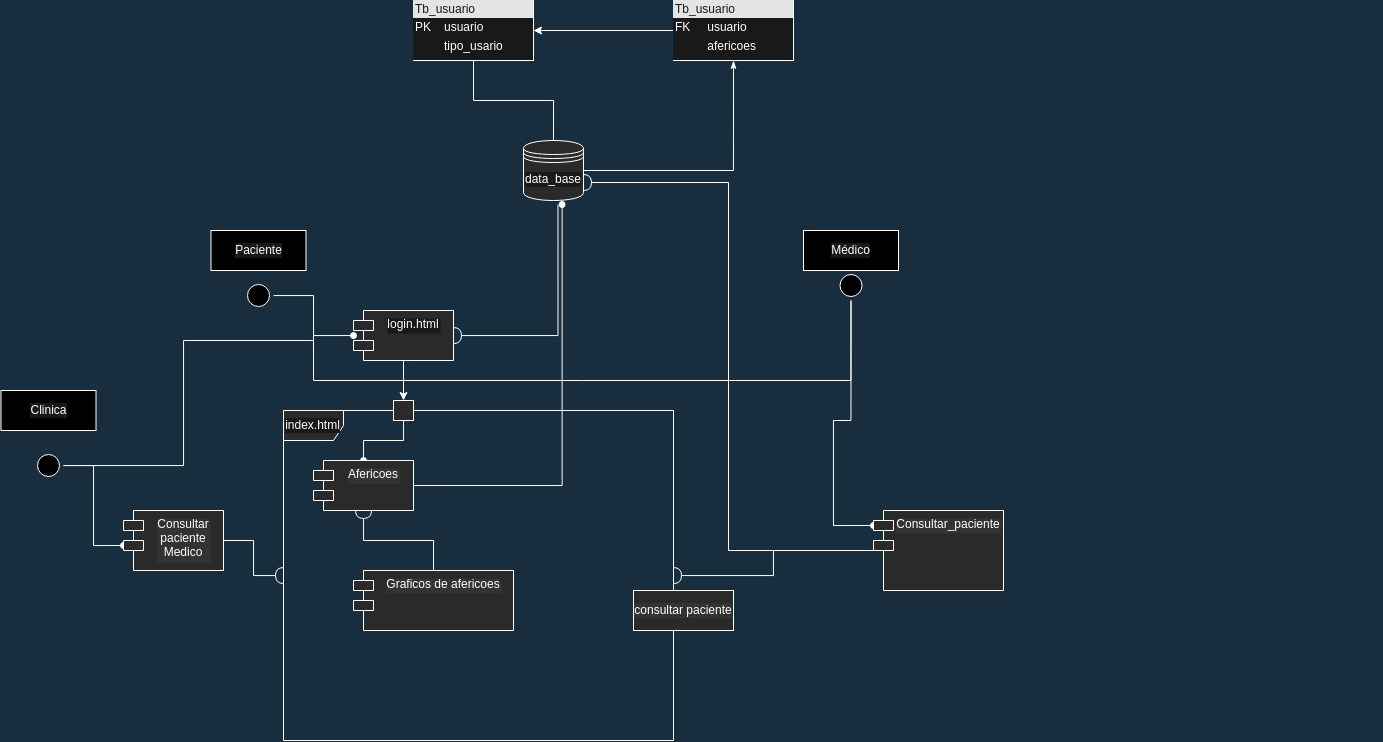

The diagram above was exported from draw.io. Its source (the exported page's mxGraphModel, read from the mxfile embedded in the PNG):
<mxGraphModel dx="2523" dy="1980" grid="1" gridSize="10" guides="1" tooltips="1" connect="1" arrows="1" fold="1" page="1" pageScale="1" pageWidth="850" pageHeight="1100" background="#182E3E" math="0" shadow="0">
  <root>
    <mxCell id="0" />
    <mxCell id="1" parent="0" />
    <mxCell id="379FR1smQxk9iDs8ictk-21" style="edgeStyle=orthogonalEdgeStyle;rounded=0;orthogonalLoop=1;jettySize=auto;html=1;exitX=0.5;exitY=1;exitDx=0;exitDy=0;fontColor=#FFFFFF;startArrow=halfCircle;startFill=0;" edge="1" parent="1">
      <mxGeometry relative="1" as="geometry">
        <mxPoint x="630" y="160" as="sourcePoint" />
        <mxPoint x="630" y="160" as="targetPoint" />
      </mxGeometry>
    </mxCell>
    <mxCell id="379FR1smQxk9iDs8ictk-43" style="edgeStyle=orthogonalEdgeStyle;rounded=0;orthogonalLoop=1;jettySize=auto;html=1;strokeColor=#FFFFFF;fontColor=#FFFFFF;startArrow=none;startFill=0;endArrow=oval;endFill=1;" edge="1" parent="1" source="379FR1smQxk9iDs8ictk-37" target="379FR1smQxk9iDs8ictk-44">
      <mxGeometry relative="1" as="geometry">
        <mxPoint x="-340" y="-25" as="targetPoint" />
      </mxGeometry>
    </mxCell>
    <mxCell id="379FR1smQxk9iDs8ictk-37" value="" style="ellipse;html=1;shape=startState;fillColor=#000000;strokeColor=#FFFFFF;labelBackgroundColor=#191919;fontColor=#FFFFFF;" vertex="1" parent="1">
      <mxGeometry x="-500" y="-40" width="30" height="30" as="geometry" />
    </mxCell>
    <mxCell id="379FR1smQxk9iDs8ictk-41" value="Paciente" style="whiteSpace=wrap;html=1;fillColor=#000000;strokeColor=#FFFFFF;fontColor=#FFFFFF;labelBackgroundColor=#191919;" vertex="1" parent="1">
      <mxGeometry x="-532.5" y="-90" width="95" height="40" as="geometry" />
    </mxCell>
    <mxCell id="379FR1smQxk9iDs8ictk-48" style="edgeStyle=orthogonalEdgeStyle;rounded=0;orthogonalLoop=1;jettySize=auto;html=1;strokeColor=#FFFFFF;fontColor=#191919;startArrow=halfCircle;startFill=0;endArrow=none;endFill=0;entryX=0.575;entryY=1.067;entryDx=0;entryDy=0;entryPerimeter=0;" edge="1" parent="1" source="379FR1smQxk9iDs8ictk-44" target="379FR1smQxk9iDs8ictk-45">
      <mxGeometry relative="1" as="geometry">
        <mxPoint x="-180" y="-70" as="targetPoint" />
      </mxGeometry>
    </mxCell>
    <mxCell id="379FR1smQxk9iDs8ictk-51" style="edgeStyle=orthogonalEdgeStyle;rounded=0;orthogonalLoop=1;jettySize=auto;html=1;entryX=0.5;entryY=0;entryDx=0;entryDy=0;strokeColor=#FFFFFF;fontColor=#FFFFFF;startArrow=none;startFill=0;endArrow=classic;endFill=1;" edge="1" parent="1" source="379FR1smQxk9iDs8ictk-44" target="379FR1smQxk9iDs8ictk-50">
      <mxGeometry relative="1" as="geometry" />
    </mxCell>
    <mxCell id="379FR1smQxk9iDs8ictk-44" value="login.html" style="shape=module;align=left;spacingLeft=20;align=center;verticalAlign=top;labelBackgroundColor=#191919;strokeColor=#FFFFFF;fontColor=#FFFFFF;" vertex="1" parent="1">
      <mxGeometry x="-390" y="-10" width="100" height="50" as="geometry" />
    </mxCell>
    <mxCell id="379FR1smQxk9iDs8ictk-58" style="edgeStyle=orthogonalEdgeStyle;rounded=0;orthogonalLoop=1;jettySize=auto;html=1;entryX=0.5;entryY=1;entryDx=0;entryDy=0;strokeColor=#FFFFFF;fontColor=#FFFFFF;startArrow=none;startFill=0;endArrow=classicThin;endFill=1;" edge="1" parent="1" source="379FR1smQxk9iDs8ictk-45" target="379FR1smQxk9iDs8ictk-55">
      <mxGeometry relative="1" as="geometry" />
    </mxCell>
    <mxCell id="379FR1smQxk9iDs8ictk-45" value="data_base" style="shape=datastore;whiteSpace=wrap;html=1;labelBackgroundColor=#191919;strokeColor=#FFFFFF;fontColor=#FFFFFF;" vertex="1" parent="1">
      <mxGeometry x="-220" y="-180" width="60" height="60" as="geometry" />
    </mxCell>
    <mxCell id="379FR1smQxk9iDs8ictk-47" style="edgeStyle=orthogonalEdgeStyle;rounded=0;orthogonalLoop=1;jettySize=auto;html=1;entryX=0.5;entryY=0;entryDx=0;entryDy=0;strokeColor=#FFFFFF;fontColor=#191919;startArrow=none;startFill=0;endArrow=none;endFill=0;" edge="1" parent="1" source="379FR1smQxk9iDs8ictk-46" target="379FR1smQxk9iDs8ictk-45">
      <mxGeometry relative="1" as="geometry" />
    </mxCell>
    <mxCell id="379FR1smQxk9iDs8ictk-46" value="&lt;div style=&quot;box-sizing:border-box;width:100%;background:#e4e4e4;padding:2px;&quot;&gt;&lt;font color=&quot;#191919&quot;&gt;Tb_usuario&lt;/font&gt;&lt;/div&gt;&lt;table style=&quot;width:100%;font-size:1em;&quot; cellpadding=&quot;2&quot; cellspacing=&quot;0&quot;&gt;&lt;tbody&gt;&lt;tr&gt;&lt;td&gt;PK&lt;/td&gt;&lt;td&gt;usuario&lt;/td&gt;&lt;/tr&gt;&lt;tr&gt;&lt;td&gt;&lt;br&gt;&lt;/td&gt;&lt;td&gt;tipo_usario&lt;/td&gt;&lt;/tr&gt;&lt;tr&gt;&lt;td&gt;&lt;/td&gt;&lt;td&gt;&lt;br&gt;&lt;/td&gt;&lt;/tr&gt;&lt;/tbody&gt;&lt;/table&gt;" style="verticalAlign=top;align=left;overflow=fill;html=1;labelBackgroundColor=#191919;strokeColor=#FFFFFF;fontColor=#FFFFFF;" vertex="1" parent="1">
      <mxGeometry x="-330" y="-320" width="120" height="60" as="geometry" />
    </mxCell>
    <mxCell id="379FR1smQxk9iDs8ictk-49" value="&lt;font color=&quot;#ffffff&quot;&gt;index.html&lt;/font&gt;" style="shape=umlFrame;whiteSpace=wrap;html=1;labelBackgroundColor=#191919;strokeColor=#FFFFFF;fontColor=#191919;" vertex="1" parent="1">
      <mxGeometry x="-460" y="90" width="390" height="330" as="geometry" />
    </mxCell>
    <mxCell id="379FR1smQxk9iDs8ictk-54" style="edgeStyle=orthogonalEdgeStyle;rounded=0;orthogonalLoop=1;jettySize=auto;html=1;strokeColor=#FFFFFF;fontColor=#FFFFFF;startArrow=none;startFill=0;endArrow=oval;endFill=1;" edge="1" parent="1" source="379FR1smQxk9iDs8ictk-50" target="379FR1smQxk9iDs8ictk-59">
      <mxGeometry relative="1" as="geometry">
        <mxPoint x="-379.9655172413793" y="140" as="targetPoint" />
        <Array as="points" />
      </mxGeometry>
    </mxCell>
    <mxCell id="379FR1smQxk9iDs8ictk-50" value="" style="whiteSpace=wrap;html=1;aspect=fixed;labelBackgroundColor=#333333;strokeColor=#FFFFFF;fontColor=#FFFFFF;" vertex="1" parent="1">
      <mxGeometry x="-350" y="80" width="20" height="20" as="geometry" />
    </mxCell>
    <mxCell id="379FR1smQxk9iDs8ictk-57" style="edgeStyle=orthogonalEdgeStyle;rounded=0;orthogonalLoop=1;jettySize=auto;html=1;entryX=0.644;entryY=1.067;entryDx=0;entryDy=0;entryPerimeter=0;strokeColor=#FFFFFF;fontColor=#FFFFFF;startArrow=none;startFill=0;endArrow=oval;endFill=1;exitX=1;exitY=0.5;exitDx=0;exitDy=0;" edge="1" parent="1" source="379FR1smQxk9iDs8ictk-59" target="379FR1smQxk9iDs8ictk-45">
      <mxGeometry relative="1" as="geometry">
        <mxPoint x="-290" y="185" as="sourcePoint" />
      </mxGeometry>
    </mxCell>
    <mxCell id="379FR1smQxk9iDs8ictk-56" style="edgeStyle=orthogonalEdgeStyle;rounded=0;orthogonalLoop=1;jettySize=auto;html=1;entryX=1;entryY=0.5;entryDx=0;entryDy=0;strokeColor=#FFFFFF;fontColor=#FFFFFF;startArrow=none;startFill=0;endArrow=classic;endFill=1;" edge="1" parent="1" source="379FR1smQxk9iDs8ictk-55" target="379FR1smQxk9iDs8ictk-46">
      <mxGeometry relative="1" as="geometry" />
    </mxCell>
    <mxCell id="379FR1smQxk9iDs8ictk-55" value="&lt;div style=&quot;box-sizing:border-box;width:100%;background:#e4e4e4;padding:2px;&quot;&gt;&lt;font color=&quot;#191919&quot;&gt;Tb_usuario&lt;/font&gt;&lt;/div&gt;&lt;table style=&quot;width:100%;font-size:1em;&quot; cellpadding=&quot;2&quot; cellspacing=&quot;0&quot;&gt;&lt;tbody&gt;&lt;tr&gt;&lt;td&gt;FK&lt;/td&gt;&lt;td&gt;usuario&lt;/td&gt;&lt;/tr&gt;&lt;tr&gt;&lt;td&gt;&lt;br&gt;&lt;/td&gt;&lt;td&gt;afericoes&lt;/td&gt;&lt;/tr&gt;&lt;tr&gt;&lt;td&gt;&lt;/td&gt;&lt;td&gt;&lt;br&gt;&lt;/td&gt;&lt;/tr&gt;&lt;/tbody&gt;&lt;/table&gt;" style="verticalAlign=top;align=left;overflow=fill;html=1;labelBackgroundColor=#191919;strokeColor=#FFFFFF;fontColor=#FFFFFF;" vertex="1" parent="1">
      <mxGeometry x="-70" y="-320" width="120" height="60" as="geometry" />
    </mxCell>
    <mxCell id="379FR1smQxk9iDs8ictk-61" style="edgeStyle=orthogonalEdgeStyle;rounded=0;orthogonalLoop=1;jettySize=auto;html=1;strokeColor=#FFFFFF;fontColor=#FFFFFF;startArrow=halfCircle;startFill=0;endArrow=none;endFill=0;" edge="1" parent="1" source="379FR1smQxk9iDs8ictk-59" target="379FR1smQxk9iDs8ictk-60">
      <mxGeometry relative="1" as="geometry" />
    </mxCell>
    <mxCell id="379FR1smQxk9iDs8ictk-59" value="Afericoes" style="shape=module;align=left;spacingLeft=20;align=center;verticalAlign=top;labelBackgroundColor=#333333;strokeColor=#FFFFFF;fontColor=#FFFFFF;" vertex="1" parent="1">
      <mxGeometry x="-430" y="140" width="100" height="50" as="geometry" />
    </mxCell>
    <mxCell id="379FR1smQxk9iDs8ictk-60" value="Graficos de afericoes" style="shape=module;align=left;spacingLeft=20;align=center;verticalAlign=top;labelBackgroundColor=#333333;strokeColor=#FFFFFF;fontColor=#FFFFFF;" vertex="1" parent="1">
      <mxGeometry x="-390" y="250" width="160" height="60" as="geometry" />
    </mxCell>
    <mxCell id="379FR1smQxk9iDs8ictk-65" style="edgeStyle=orthogonalEdgeStyle;rounded=0;orthogonalLoop=1;jettySize=auto;html=1;strokeColor=#FFFFFF;fontColor=#FFFFFF;startArrow=none;startFill=0;endArrow=none;endFill=0;" edge="1" parent="1" source="379FR1smQxk9iDs8ictk-63">
      <mxGeometry relative="1" as="geometry">
        <mxPoint x="-430" y="10" as="targetPoint" />
        <Array as="points">
          <mxPoint x="107" y="60" />
          <mxPoint x="-430" y="60" />
        </Array>
      </mxGeometry>
    </mxCell>
    <mxCell id="379FR1smQxk9iDs8ictk-67" style="edgeStyle=orthogonalEdgeStyle;rounded=0;orthogonalLoop=1;jettySize=auto;html=1;entryX=0;entryY=0;entryDx=0;entryDy=15;entryPerimeter=0;strokeColor=#FFFFFF;fontColor=#FFFFFF;startArrow=none;startFill=0;endArrow=oval;endFill=1;" edge="1" parent="1" source="379FR1smQxk9iDs8ictk-63" target="379FR1smQxk9iDs8ictk-66">
      <mxGeometry relative="1" as="geometry">
        <Array as="points">
          <mxPoint x="107" y="100" />
          <mxPoint x="90" y="100" />
          <mxPoint x="90" y="205" />
        </Array>
      </mxGeometry>
    </mxCell>
    <mxCell id="379FR1smQxk9iDs8ictk-63" value="" style="ellipse;html=1;shape=startState;fillColor=#000000;strokeColor=#FFFFFF;labelBackgroundColor=#191919;fontColor=#FFFFFF;" vertex="1" parent="1">
      <mxGeometry x="92.5" y="-50" width="30" height="30" as="geometry" />
    </mxCell>
    <mxCell id="379FR1smQxk9iDs8ictk-64" value="Médico" style="whiteSpace=wrap;html=1;fillColor=#000000;strokeColor=#FFFFFF;fontColor=#FFFFFF;labelBackgroundColor=#191919;" vertex="1" parent="1">
      <mxGeometry x="60" y="-90" width="95" height="40" as="geometry" />
    </mxCell>
    <mxCell id="379FR1smQxk9iDs8ictk-69" style="edgeStyle=orthogonalEdgeStyle;rounded=0;orthogonalLoop=1;jettySize=auto;html=1;entryX=1;entryY=0.7;entryDx=0;entryDy=0;strokeColor=#FFFFFF;fontColor=#FFFFFF;startArrow=none;startFill=0;endArrow=halfCircle;endFill=0;" edge="1" parent="1" source="379FR1smQxk9iDs8ictk-66" target="379FR1smQxk9iDs8ictk-45">
      <mxGeometry relative="1" as="geometry" />
    </mxCell>
    <mxCell id="379FR1smQxk9iDs8ictk-70" style="edgeStyle=orthogonalEdgeStyle;rounded=0;orthogonalLoop=1;jettySize=auto;html=1;strokeColor=#FFFFFF;fontColor=#FFFFFF;startArrow=none;startFill=0;endArrow=halfCircle;endFill=0;" edge="1" parent="1" source="379FR1smQxk9iDs8ictk-66" target="379FR1smQxk9iDs8ictk-49">
      <mxGeometry relative="1" as="geometry" />
    </mxCell>
    <mxCell id="379FR1smQxk9iDs8ictk-66" value="Consultar_paciente" style="shape=module;align=left;spacingLeft=20;align=center;verticalAlign=top;labelBackgroundColor=#333333;strokeColor=#FFFFFF;fontColor=#FFFFFF;" vertex="1" parent="1">
      <mxGeometry x="130" y="190" width="130" height="80" as="geometry" />
    </mxCell>
    <mxCell id="379FR1smQxk9iDs8ictk-71" value="consultar paciente" style="rounded=0;whiteSpace=wrap;html=1;labelBackgroundColor=#333333;strokeColor=#FFFFFF;fontColor=#FFFFFF;" vertex="1" parent="1">
      <mxGeometry x="-110" y="270" width="100" height="40" as="geometry" />
    </mxCell>
    <mxCell id="379FR1smQxk9iDs8ictk-76" style="edgeStyle=orthogonalEdgeStyle;rounded=0;orthogonalLoop=1;jettySize=auto;html=1;strokeColor=#FFFFFF;fontColor=#FFFFFF;startArrow=none;startFill=0;endArrow=none;endFill=0;" edge="1" parent="1" source="379FR1smQxk9iDs8ictk-74">
      <mxGeometry relative="1" as="geometry">
        <mxPoint x="-430" y="20" as="targetPoint" />
        <Array as="points">
          <mxPoint x="-560" y="145" />
          <mxPoint x="-560" y="20" />
        </Array>
      </mxGeometry>
    </mxCell>
    <mxCell id="379FR1smQxk9iDs8ictk-78" style="edgeStyle=orthogonalEdgeStyle;rounded=0;orthogonalLoop=1;jettySize=auto;html=1;entryX=0;entryY=0;entryDx=0;entryDy=35;entryPerimeter=0;strokeColor=#FFFFFF;fontColor=#FFFFFF;startArrow=none;startFill=0;endArrow=oval;endFill=1;" edge="1" parent="1" source="379FR1smQxk9iDs8ictk-74" target="379FR1smQxk9iDs8ictk-77">
      <mxGeometry relative="1" as="geometry" />
    </mxCell>
    <mxCell id="379FR1smQxk9iDs8ictk-74" value="" style="ellipse;html=1;shape=startState;fillColor=#000000;strokeColor=#FFFFFF;labelBackgroundColor=#191919;fontColor=#FFFFFF;" vertex="1" parent="1">
      <mxGeometry x="-710" y="130" width="30" height="30" as="geometry" />
    </mxCell>
    <mxCell id="379FR1smQxk9iDs8ictk-75" value="Clinica" style="whiteSpace=wrap;html=1;fillColor=#000000;strokeColor=#FFFFFF;fontColor=#FFFFFF;labelBackgroundColor=#191919;" vertex="1" parent="1">
      <mxGeometry x="-742.5" y="70" width="95" height="40" as="geometry" />
    </mxCell>
    <mxCell id="379FR1smQxk9iDs8ictk-79" style="edgeStyle=orthogonalEdgeStyle;rounded=0;orthogonalLoop=1;jettySize=auto;html=1;strokeColor=#FFFFFF;fontColor=#FFFFFF;startArrow=none;startFill=0;endArrow=halfCircle;endFill=0;" edge="1" parent="1" source="379FR1smQxk9iDs8ictk-77" target="379FR1smQxk9iDs8ictk-49">
      <mxGeometry relative="1" as="geometry" />
    </mxCell>
    <mxCell id="379FR1smQxk9iDs8ictk-77" value="Consultar&#10;paciente&#10;Medico" style="shape=module;align=left;spacingLeft=20;align=center;verticalAlign=top;labelBackgroundColor=#333333;strokeColor=#FFFFFF;fontColor=#FFFFFF;" vertex="1" parent="1">
      <mxGeometry x="-620" y="190" width="100" height="60" as="geometry" />
    </mxCell>
  </root>
</mxGraphModel>